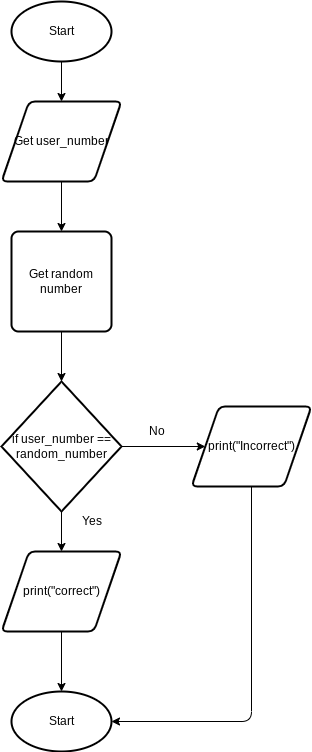

The diagram above was exported from draw.io. Its source (the exported page's mxGraphModel, read from the mxfile embedded in the PNG):
<mxGraphModel dx="834" dy="711" grid="1" gridSize="10" guides="1" tooltips="1" connect="1" arrows="1" fold="1" page="1" pageScale="1" pageWidth="827" pageHeight="1169" math="0" shadow="0">
  <root>
    <mxCell id="0" />
    <mxCell id="1" parent="0" />
    <mxCell id="3" style="edgeStyle=none;html=1;" parent="1" source="2" target="4" edge="1">
      <mxGeometry relative="1" as="geometry">
        <mxPoint x="390" y="180" as="targetPoint" />
      </mxGeometry>
    </mxCell>
    <mxCell id="2" value="Start" style="strokeWidth=2;html=1;shape=mxgraph.flowchart.start_1;whiteSpace=wrap;" parent="1" vertex="1">
      <mxGeometry x="340" y="60" width="100" height="60" as="geometry" />
    </mxCell>
    <mxCell id="5" style="edgeStyle=none;html=1;" parent="1" source="4" target="6" edge="1">
      <mxGeometry relative="1" as="geometry">
        <mxPoint x="390" y="290" as="targetPoint" />
      </mxGeometry>
    </mxCell>
    <mxCell id="4" value="Get user_number" style="shape=parallelogram;html=1;strokeWidth=2;perimeter=parallelogramPerimeter;whiteSpace=wrap;rounded=1;arcSize=12;size=0.23;" parent="1" vertex="1">
      <mxGeometry x="330" y="160" width="120" height="80" as="geometry" />
    </mxCell>
    <mxCell id="7" style="edgeStyle=none;html=1;" parent="1" source="6" target="8" edge="1">
      <mxGeometry relative="1" as="geometry">
        <mxPoint x="390" y="440" as="targetPoint" />
      </mxGeometry>
    </mxCell>
    <mxCell id="6" value="Get random number" style="rounded=1;whiteSpace=wrap;html=1;absoluteArcSize=1;arcSize=14;strokeWidth=2;" parent="1" vertex="1">
      <mxGeometry x="340" y="290" width="100" height="100" as="geometry" />
    </mxCell>
    <mxCell id="9" style="edgeStyle=none;html=1;" parent="1" source="8" edge="1">
      <mxGeometry relative="1" as="geometry">
        <mxPoint x="390" y="610" as="targetPoint" />
      </mxGeometry>
    </mxCell>
    <mxCell id="11" style="edgeStyle=none;html=1;entryX=0;entryY=0.5;entryDx=0;entryDy=0;" parent="1" source="8" target="12" edge="1">
      <mxGeometry relative="1" as="geometry">
        <mxPoint x="570" y="505" as="targetPoint" />
      </mxGeometry>
    </mxCell>
    <mxCell id="8" value="if user_number == random_number" style="strokeWidth=2;html=1;shape=mxgraph.flowchart.decision;whiteSpace=wrap;" parent="1" vertex="1">
      <mxGeometry x="330" y="440" width="120" height="130" as="geometry" />
    </mxCell>
    <mxCell id="13" style="edgeStyle=none;html=1;" parent="1" source="10" edge="1">
      <mxGeometry relative="1" as="geometry">
        <mxPoint x="390" y="750" as="targetPoint" />
      </mxGeometry>
    </mxCell>
    <mxCell id="10" value="print(&quot;correct&quot;)" style="shape=parallelogram;html=1;strokeWidth=2;perimeter=parallelogramPerimeter;whiteSpace=wrap;rounded=1;arcSize=12;size=0.23;" parent="1" vertex="1">
      <mxGeometry x="330" y="610" width="120" height="80" as="geometry" />
    </mxCell>
    <mxCell id="15" style="edgeStyle=none;html=1;entryX=1;entryY=0.5;entryDx=0;entryDy=0;entryPerimeter=0;" parent="1" source="12" target="14" edge="1">
      <mxGeometry relative="1" as="geometry">
        <Array as="points">
          <mxPoint x="580" y="780" />
        </Array>
      </mxGeometry>
    </mxCell>
    <mxCell id="12" value="print(&quot;Incorrect&quot;)" style="shape=parallelogram;html=1;strokeWidth=2;perimeter=parallelogramPerimeter;whiteSpace=wrap;rounded=1;arcSize=12;size=0.23;" parent="1" vertex="1">
      <mxGeometry x="520" y="465" width="120" height="80" as="geometry" />
    </mxCell>
    <mxCell id="14" value="Start" style="strokeWidth=2;html=1;shape=mxgraph.flowchart.start_1;whiteSpace=wrap;" parent="1" vertex="1">
      <mxGeometry x="340" y="750" width="100" height="60" as="geometry" />
    </mxCell>
    <mxCell id="16" value="No" style="text;html=1;align=center;verticalAlign=middle;resizable=0;points=[];autosize=1;strokeColor=none;fillColor=none;" parent="1" vertex="1">
      <mxGeometry x="470" y="480" width="30" height="20" as="geometry" />
    </mxCell>
    <mxCell id="17" value="Yes" style="text;html=1;align=center;verticalAlign=middle;resizable=0;points=[];autosize=1;strokeColor=none;fillColor=none;" parent="1" vertex="1">
      <mxGeometry x="400" y="570" width="40" height="20" as="geometry" />
    </mxCell>
  </root>
</mxGraphModel>